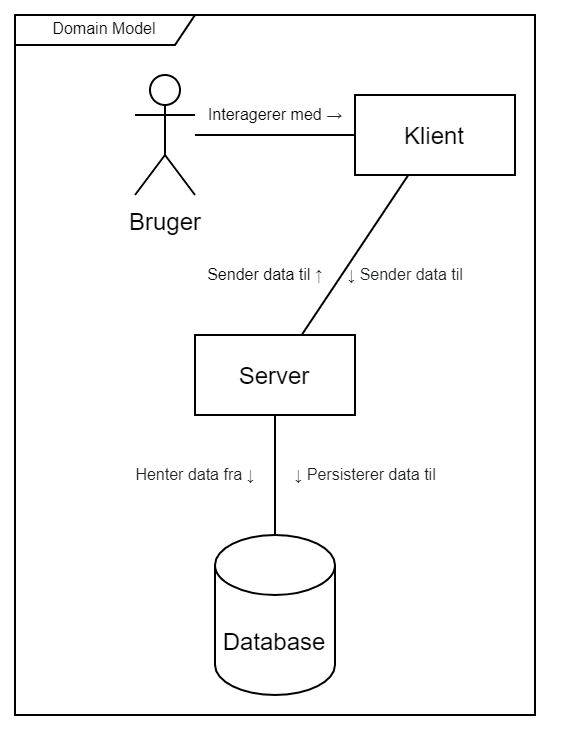

The diagram above was exported from draw.io. Its source (the exported page's mxGraphModel, read from the mxfile embedded in the PNG):
<mxGraphModel dx="979" dy="514" grid="1" gridSize="10" guides="1" tooltips="1" connect="1" arrows="1" fold="1" page="1" pageScale="1" pageWidth="827" pageHeight="1169" math="0" shadow="0">
  <root>
    <mxCell id="0" />
    <mxCell id="1" parent="0" />
    <mxCell id="2" value="Domain Model" style="shape=umlFrame;whiteSpace=wrap;html=1;fontSize=8;width=90;height=15;" vertex="1" parent="1">
      <mxGeometry x="110" y="30" width="260" height="350" as="geometry" />
    </mxCell>
    <mxCell id="3" style="edgeStyle=orthogonalEdgeStyle;rounded=0;orthogonalLoop=1;jettySize=auto;html=1;endArrow=none;endFill=0;" edge="1" source="4" target="6" parent="1">
      <mxGeometry relative="1" as="geometry" />
    </mxCell>
    <mxCell id="4" value="Bruger" style="shape=umlActor;verticalLabelPosition=bottom;verticalAlign=top;html=1;outlineConnect=0;" vertex="1" parent="1">
      <mxGeometry x="170" y="60" width="30" height="60" as="geometry" />
    </mxCell>
    <mxCell id="5" style="rounded=0;orthogonalLoop=1;jettySize=auto;html=1;endArrow=none;endFill=0;" edge="1" source="6" target="9" parent="1">
      <mxGeometry relative="1" as="geometry" />
    </mxCell>
    <mxCell id="6" value="Klient" style="rounded=0;whiteSpace=wrap;html=1;" vertex="1" parent="1">
      <mxGeometry x="280" y="70" width="80" height="40" as="geometry" />
    </mxCell>
    <mxCell id="7" value="Database" style="shape=cylinder3;whiteSpace=wrap;html=1;boundedLbl=1;backgroundOutline=1;size=15;" vertex="1" parent="1">
      <mxGeometry x="210" y="290" width="60" height="80" as="geometry" />
    </mxCell>
    <mxCell id="8" style="edgeStyle=none;rounded=0;orthogonalLoop=1;jettySize=auto;html=1;endArrow=none;endFill=0;" edge="1" source="9" target="7" parent="1">
      <mxGeometry relative="1" as="geometry" />
    </mxCell>
    <mxCell id="9" value="Server" style="rounded=0;whiteSpace=wrap;html=1;" vertex="1" parent="1">
      <mxGeometry x="200" y="190" width="80" height="40" as="geometry" />
    </mxCell>
    <mxCell id="10" value="&lt;font style=&quot;font-size: 8px;&quot;&gt;Interagerer med&amp;nbsp;&lt;span style=&quot;color: rgb(32, 33, 34); font-family: sans-serif; background-color: rgb(255, 255, 255); font-size: 8px;&quot;&gt;→&lt;/span&gt;&lt;/font&gt;" style="text;html=1;align=center;verticalAlign=middle;resizable=0;points=[];autosize=1;fontSize=8;" vertex="1" parent="1">
      <mxGeometry x="200" y="70" width="80" height="20" as="geometry" />
    </mxCell>
    <mxCell id="11" value="&lt;font style=&quot;font-size: 8px&quot;&gt;Sender data til&amp;nbsp;&lt;span style=&quot;color: rgb(32 , 33 , 34) ; font-family: sans-serif&quot;&gt;↑&lt;/span&gt;&lt;/font&gt;" style="text;html=1;align=center;verticalAlign=middle;resizable=0;points=[];autosize=1;fontSize=8;" vertex="1" parent="1">
      <mxGeometry x="200" y="150" width="70" height="20" as="geometry" />
    </mxCell>
    <mxCell id="12" value="&lt;span style=&quot;color: rgb(32 , 33 , 34) ; font-family: sans-serif&quot;&gt;&lt;font style=&quot;font-size: 8px&quot;&gt;↓ Sender data til&lt;/font&gt;&lt;/span&gt;" style="text;html=1;align=center;verticalAlign=middle;resizable=0;points=[];autosize=1;fontSize=8;" vertex="1" parent="1">
      <mxGeometry x="270" y="150" width="70" height="20" as="geometry" />
    </mxCell>
    <mxCell id="13" value="&lt;span style=&quot;color: rgb(32 , 33 , 34) ; font-family: sans-serif&quot;&gt;&lt;font style=&quot;font-size: 8px&quot;&gt;↓ Persisterer data til&lt;/font&gt;&lt;/span&gt;" style="text;html=1;align=center;verticalAlign=middle;resizable=0;points=[];autosize=1;fontSize=8;" vertex="1" parent="1">
      <mxGeometry x="240" y="250" width="90" height="20" as="geometry" />
    </mxCell>
    <mxCell id="14" value="&lt;span style=&quot;color: rgb(32 , 33 , 34) ; font-family: sans-serif&quot;&gt;Henter data fra ↓&lt;/span&gt;" style="text;html=1;align=center;verticalAlign=middle;resizable=0;points=[];autosize=1;fontSize=8;" vertex="1" parent="1">
      <mxGeometry x="160" y="250" width="80" height="20" as="geometry" />
    </mxCell>
  </root>
</mxGraphModel>